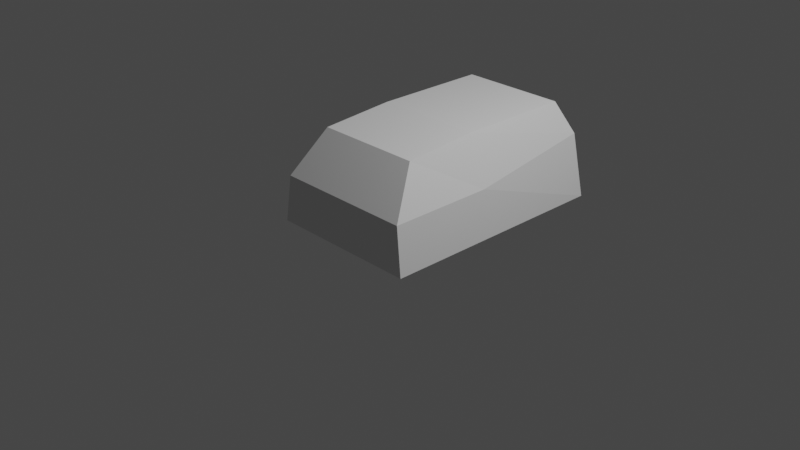 # Source: CWA_CUCV_iva.blend  (saved by Blender 3.1.7; exported with 4.5.12 LTS)
import bpy
from mathutils import Matrix  # noqa: F401  (used for matrix-valued properties, if any)

bpy.ops.wm.read_factory_settings(use_empty=True)
scene = bpy.context.scene
scene.name = 'Scene'

# ---- collections
col_collection = bpy.data.collections.new('Collection'); scene.collection.children.link(col_collection)
col_collider_collider = bpy.data.collections.new('collider:collider')  # instanced only; not linked into the scene
col_collider_collider_001 = bpy.data.collections.new('collider:collider.001')  # instanced only; not linked into the scene
col_collider_collider_002 = bpy.data.collections.new('collider:collider.002')  # instanced only; not linked into the scene

# ---- world
world_world = bpy.data.worlds.new('World'); scene.world = world_world
world_world.use_nodes = True; world_world.node_tree.nodes.clear()
_N = world_world.node_tree.nodes; _L = world_world.node_tree.links
n0 = _N.new('ShaderNodeOutputWorld'); n0.name = 'World Output'; n0.location = (300, 300)
n1 = _N.new('ShaderNodeBackground'); n1.name = 'Background'; n1.location = (10, 300)
n1.inputs[0].default_value = (0.05088, 0.05088, 0.05088, 1.0)
_L.new(n1.outputs[0], n0.inputs[0])
n0.is_active_output = True
world_world.color = (0.05088, 0.05088, 0.05088)
world_world.use_sun_shadow = False
world_world.sun_shadow_jitter_overblur = 0.0

# ---- cameras
cam_camera = bpy.data.cameras.new('Camera')
cam_camera.clip_end = 100.0
cam_camera.ortho_scale = 7.314

# ---- lights
light_light = bpy.data.lights.new('Light', 'POINT')
light_light.transmission_factor = 0.0
light_light.energy = 1000.0
light_light.shadow_soft_size = 0.1
light_light.shadow_maximum_resolution = 0.006
light_light.use_absolute_resolution = True

# ---- meshes
me_cube_001 = bpy.data.meshes.new('Cube.001')
me_cube_001.from_pydata([(-0.8435, 0.3828, -0.05687), (-0.5878, 0.3828, 1.0), (-0.8435, 1.879, -0.05687), (-0.5878, 1.652, 1.0), (0.8435, 0.3828, -0.05687), (0.5878, 0.3828, 1.0), (0.8435, 1.879, -0.05687), (0.5878, 1.652, 1.0), (-0.7756, 1.822, 0.6447), (0.7349, 1.822, 0.6447), (-0.7547, 0.3828, 0.4716), (0.7954, 0.3828, 0.4716), (-0.7547, -0.4191, 0.4716), (-0.5878, -0.4191, 0.9385), (0.7954, -0.4191, 0.4716), (0.8435, -0.4191, -0.05687), (-0.8435, -0.4191, -0.05687), (0.5878, -0.4191, 0.9385), (-0.7547, -0.7767, 0.4716), (0.7954, -0.7767, 0.4716), (0.8435, -0.7767, -0.05687), (-0.8435, -0.7767, -0.05687)], [], [(10, 8, 3, 1), (8, 9, 7, 3), (9, 11, 5, 7), (11, 14, 17, 5), (2, 0, 4, 6), (7, 5, 1, 3), (2, 6, 9, 8), (4, 15, 14, 11), (6, 4, 11, 9), (0, 2, 8, 10), (14, 19, 17), (13, 18, 12), (1, 13, 12, 10), (0, 16, 15, 4), (10, 12, 16, 0), (5, 17, 13, 1), (20, 21, 18, 19), (17, 19, 18, 13), (15, 20, 19, 14), (12, 18, 21, 16), (16, 21, 20, 15)])
_uv = me_cube_001.uv_layers.new(name='UVMap')
_uv.uv.foreach_set('vector', [0.5, 0.0, 0.5, 0.25, 0.625, 0.25, 0.625, 0.0, 0.5, 0.25, 0.5, 0.5, 0.625, 0.5, 0.625, 0.25, 0.5, 0.5, 0.5, 0.75, 0.625, 0.75, 0.625, 0.5, 0.5, 0.75, 0.5, 0.75, 0.625, 0.75, 0.625, 0.75, 0.125, 0.5, 0.125, 0.75, 0.375, 0.75, 0.375, 0.5, 0.625, 0.5, 0.625, 0.75, 0.875, 0.75, 0.875, 0.5, 0.375, 0.25, 0.375, 0.5, 0.5, 0.5, 0.5, 0.25, 0.375, 0.75, 0.375, 0.75, 0.5, 0.75, 0.5, 0.75, 0.375, 0.5, 0.375, 0.75, 0.5, 0.75, 0.5, 0.5, 0.375, 0.0, 0.375, 0.25, 0.5, 0.25, 0.5, 0.0, 0.5, 0.75, 0.5, 0.75, 0.625, 0.75, 0.625, 0.0, 0.625, 0.0, 0.5, 0.0, 0.625, 0.0, 0.625, 0.0, 0.5, 0.0, 0.5, 0.0, 0.125, 0.75, 0.125, 0.75, 0.375, 0.75, 0.375, 0.75, 0.5, 0.0, 0.5, 0.0, 0.375, 0.0, 0.375, 0.0, 0.625, 0.75, 0.625, 0.75, 0.875, 0.75, 0.875, 0.75, 0.375, 0.75, 0.375, 1.0, 0.5, 1.0, 0.5, 0.75, 0.625, 0.75, 0.625, 0.75, 0.875, 0.75, 0.875, 0.75, 0.375, 0.75, 0.375, 0.75, 0.5, 0.75, 0.5, 0.75, 0.5, 0.0, 0.5, 0.0, 0.375, 0.0, 0.375, 0.0, 0.125, 0.75, 0.125, 0.75, 0.375, 0.75, 0.375, 0.75])
me_cube_001.use_remesh_fix_poles = True
me_cube_001.use_remesh_preserve_attributes = False
me_cube_001.update()
me_collider = bpy.data.meshes.new('collider')
me_collider.from_pydata([(-0.01348, -0.01425, -0.04704), (-0.01348, -0.01425, 0.04704), (-0.01348, 0.01425, 0.04704), (-0.01348, 0.01425, -0.04704), (0.01348, 0.01425, -0.04704), (0.01348, 0.01425, 0.04704), (0.01348, -0.01425, 0.04704), (0.01348, -0.01425, -0.04704)], [(0, 1), (1, 2), (2, 3), (3, 4), (4, 5), (5, 6), (6, 7), (7, 0), (6, 1), (5, 2), (7, 4), (3, 0)], [])
me_collider.use_remesh_fix_poles = True
me_collider.use_remesh_preserve_attributes = False
me_collider.update()
me_collider_001 = bpy.data.meshes.new('collider.001')
me_collider_001.from_pydata([(-0.01348, -0.01425, -0.04704), (-0.01348, -0.01425, 0.04704), (-0.01348, 0.01425, 0.04704), (-0.01348, 0.01425, -0.04704), (0.01348, 0.01425, -0.04704), (0.01348, 0.01425, 0.04704), (0.01348, -0.01425, 0.04704), (0.01348, -0.01425, -0.04704)], [(0, 1), (1, 2), (2, 3), (3, 4), (4, 5), (5, 6), (6, 7), (7, 0), (6, 1), (5, 2), (7, 4), (3, 0)], [])
me_collider_001.use_remesh_fix_poles = True
me_collider_001.use_remesh_preserve_attributes = False
me_collider_001.update()
me_collider_002 = bpy.data.meshes.new('collider.002')
me_collider_002.from_pydata([(-0.07192, -0.02179, -0.02062), (-0.07192, -0.02179, 0.02062), (-0.07192, 0.02179, 0.02062), (-0.07192, 0.02179, -0.02062), (0.07192, 0.02179, -0.02062), (0.07192, 0.02179, 0.02062), (0.07192, -0.02179, 0.02062), (0.07192, -0.02179, -0.02062)], [(0, 1), (1, 2), (2, 3), (3, 4), (4, 5), (5, 6), (6, 7), (7, 0), (6, 1), (5, 2), (7, 4), (3, 0)], [])
me_collider_002.use_remesh_fix_poles = True
me_collider_002.use_remesh_preserve_attributes = False
me_collider_002.update()

# ---- objects
ob_light = bpy.data.objects.new('Light', light_light)
ob_camera = bpy.data.objects.new('Camera', cam_camera)
ob_freeiva = bpy.data.objects.new('FreeIva', None)
ob_hatch_right = bpy.data.objects.new('hatch_right', None)
ob_hatch_left = bpy.data.objects.new('hatch_left', None)
ob_hatch_rear = bpy.data.objects.new('hatch_rear', None)
ob_shellcollider = bpy.data.objects.new('shellCollider', me_cube_001)
ob_mesh_collider = bpy.data.objects.new('mesh:collider', me_collider)
ob_mesh_collider_001 = bpy.data.objects.new('mesh:collider.001', me_collider_001)
ob_mesh_collider_002 = bpy.data.objects.new('mesh:collider.002', me_collider_002)

# ---- transforms, parenting, visibility, modifiers, constraints
ob_light.location = (4.076, 1.005, 5.904)
ob_light.rotation_euler = (0.6503, 0.05522, 1.866)
ob_light.lock_rotations_4d = False
ob_light.empty_display_type = 'ARROWS'
ob_light.color = (0.0, 0.0, 0.0, 0.0)
ob_light.lineart.crease_threshold = 0.0
ob_camera.location = (7.359, -6.926, 4.958)
ob_camera.rotation_euler = (1.109, 0.0, 0.8149)
ob_camera.lock_rotations_4d = False
ob_camera.empty_display_type = 'ARROWS'
ob_camera.color = (0.0, 0.0, 0.0, 0.0)
ob_camera.display_type = 'WIRE'
ob_camera.lineart.crease_threshold = 0.0
ob_freeiva.location = (0.0, 0.0, 0.0)
ob_hatch_right.parent = ob_freeiva
ob_hatch_right.location = (-0.8044, -0.06463, 0.3243)
ob_hatch_right.rotation_euler = (1.571, -0.0, 3.142)
ob_hatch_right.scale = (1.0, 1.0, 1.0)
ob_hatch_right.empty_display_type = 'ARROWS'
ob_hatch_right.empty_display_size = 0.3
ob_hatch_right.instance_type = 'COLLECTION'
ob_hatch_left.parent = ob_freeiva
ob_hatch_left.location = (0.8044, -0.06463, 0.3243)
ob_hatch_left.rotation_euler = (1.571, -0.0, 3.142)
ob_hatch_left.scale = (1.0, 1.0, 1.0)
ob_hatch_left.empty_display_type = 'ARROWS'
ob_hatch_left.empty_display_size = 0.3
ob_hatch_left.instance_type = 'COLLECTION'
ob_hatch_rear.parent = ob_freeiva
ob_hatch_rear.location = (0.0, 1.873, 0.3904)
ob_hatch_rear.rotation_euler = (1.571, -0.0, 3.142)
ob_hatch_rear.scale = (1.0, 1.0, 1.0)
ob_hatch_rear.empty_display_type = 'ARROWS'
ob_hatch_rear.empty_display_size = 0.3
ob_hatch_rear.instance_type = 'COLLECTION'
ob_shellcollider.parent = ob_freeiva
ob_shellcollider.location = (0.0, 0.0, 0.0)
ob_mesh_collider.location = (0.0, 0.0, 0.0)
ob_mesh_collider_001.location = (0.0, 0.0, 0.0)
ob_mesh_collider_002.location = (0.0, 0.0, 0.0)
ob_hatch_right.instance_collection = col_collider_collider
ob_hatch_left.instance_collection = col_collider_collider_001
ob_hatch_rear.instance_collection = col_collider_collider_002

# ---- collection membership
col_collection.objects.link(ob_light)
col_collection.objects.link(ob_camera)
col_collection.objects.link(ob_freeiva)
col_collection.objects.link(ob_hatch_right)
col_collection.objects.link(ob_hatch_left)
col_collection.objects.link(ob_hatch_rear)
col_collection.objects.link(ob_shellcollider)
col_collider_collider.objects.link(ob_mesh_collider)
col_collider_collider_001.objects.link(ob_mesh_collider_001)
col_collider_collider_002.objects.link(ob_mesh_collider_002)

# ---- scene / render settings (as saved in the file)
scene.camera = ob_camera
scene.frame_start = 1; scene.frame_end = 250; scene.frame_set(1)
scene.render.engine = 'BLENDER_EEVEE_NEXT'
scene.cycles.sampling_pattern = 'TABULATED_SOBOL'
scene.cycles.use_light_tree = False
scene.view_settings.view_transform = 'Filmic'
bpy.context.view_layer.update()

